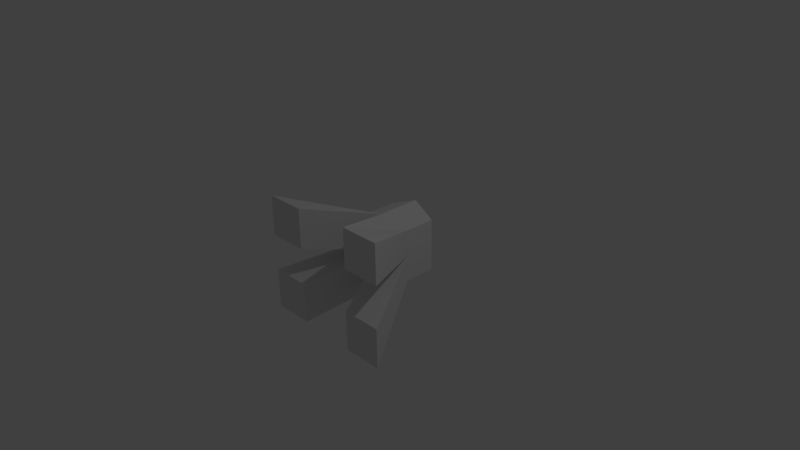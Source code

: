# Source: STurretBaseblend.blend  (saved by Blender 2.77.0; exported with 4.5.12 LTS)
import bpy
from mathutils import Matrix  # noqa: F401  (used for matrix-valued properties, if any)

bpy.ops.wm.read_factory_settings(use_empty=True)
scene = bpy.context.scene
scene.name = 'Scene'

# ---- collections
col_collection_1 = bpy.data.collections.new('Collection 1'); scene.collection.children.link(col_collection_1)

# ---- world
world_world = bpy.data.worlds.new('World'); scene.world = world_world
world_world.color = (0.05088, 0.05088, 0.05088)
world_world.use_sun_shadow = False
world_world.sun_shadow_jitter_overblur = 0.0
world_world.cycles.sampling_method = 'MANUAL'

# ---- cameras
cam_camera = bpy.data.cameras.new('Camera')
cam_camera.clip_end = 100.0
cam_camera.lens = 35.0
cam_camera.sensor_width = 32.0
cam_camera.sensor_height = 18.0
cam_camera.ortho_scale = 7.314
cam_camera.dof.focus_distance = 0.0
cam_camera.dof.aperture_fstop = 128.0

# ---- lights
light_lamp = bpy.data.lights.new('Lamp', 'POINT')
light_lamp.transmission_factor = 0.0
light_lamp.cutoff_distance = 30.0
light_lamp.energy = 100.0
light_lamp.shadow_buffer_clip_start = 1.001
light_lamp.shadow_soft_size = 0.1
light_lamp.shadow_maximum_resolution = 0.006
light_lamp.use_absolute_resolution = True

# ---- meshes
me_cube_001 = bpy.data.meshes.new('Cube.001')
me_cube_001.from_pydata([(-0.3543, 0.2419, 0.387), (-0.3543, 0.679, 0.387), (-0.3543, 0.2419, -0.3398), (-0.3543, 0.679, -0.3398), (0.3725, 0.2419, 0.387), (0.3725, 0.679, 0.387), (0.3725, 0.2419, -0.3398), (0.3725, 0.679, -0.3398), (-0.3543, 0.6052, 0.387), (-0.3543, 0.679, 0.0236), (-0.3543, 0.6052, -0.3398), (-0.3543, 0.2419, 0.0236), (0.009106, 0.7448, -0.4803), (0.3725, 0.6052, -0.3398), (0.009106, 0.1387, -0.4803), (0.3725, 0.679, 0.0236), (0.3725, 0.6052, 0.387), (0.3725, 0.2419, 0.0236), (0.009106, 0.7448, 0.5275), (0.009106, 0.1387, 0.5275), (0.009106, 0.7553, 0.0236), (0.009106, 0.1223, 0.0236), (0.009106, 0.6426, 0.5275), (0.3725, 0.6052, 0.0236), (0.009106, 0.6426, -0.4803), (-0.3543, 0.6052, 0.0236), (0.9598, -0.8242, -0.3235), (0.9598, -0.8242, -0.8813), (0.402, -0.8242, -0.8813), (0.402, -0.8242, -0.3235), (0.3905, -0.8021, 0.8052), (0.9483, -0.8021, 0.8052), (0.9483, -0.8021, 0.2474), (0.3905, -0.8021, 0.2474), (-0.9956, -0.8184, 0.2114), (-0.9956, -0.8184, 0.7692), (-0.4378, -0.8184, 0.7692), (-0.4378, -0.8184, 0.2114), (-0.414, -0.8268, -0.8466), (-0.9718, -0.8268, -0.8466), (-0.9718, -0.8268, -0.2888), (-0.414, -0.8268, -0.2888)], [], [(25, 10, 2, 11), (24, 13, 6, 14), (23, 16, 4, 17), (22, 8, 0, 19), (21, 14, 28, 29), (20, 12, 3, 9), (18, 20, 9, 1), (5, 15, 20, 18), (15, 7, 12, 20), (4, 19, 30, 31), (0, 11, 34, 35), (11, 2, 39, 40), (16, 22, 19, 4), (5, 18, 22, 16), (18, 1, 8, 22), (13, 23, 17, 6), (7, 15, 23, 13), (15, 5, 16, 23), (10, 24, 14, 2), (3, 12, 24, 10), (12, 7, 13, 24), (8, 25, 11, 0), (1, 9, 25, 8), (9, 3, 10, 25), (29, 28, 27, 26), (17, 21, 29, 26), (6, 17, 26, 27), (14, 6, 27, 28), (30, 33, 32, 31), (21, 17, 32, 33), (17, 4, 31, 32), (19, 21, 33, 30), (35, 34, 37, 36), (19, 0, 35, 36), (11, 21, 37, 34), (21, 19, 36, 37), (40, 39, 38, 41), (14, 21, 41, 38), (21, 11, 40, 41), (2, 14, 38, 39)])
me_cube_001.use_remesh_preserve_volume = False
me_cube_001.use_remesh_preserve_attributes = False
me_cube_001.use_mirror_vertex_groups = False
me_cube_001.update()

# ---- objects
ob_cube = bpy.data.objects.new('Cube', me_cube_001)
ob_lamp = bpy.data.objects.new('Lamp', light_lamp)
ob_camera = bpy.data.objects.new('Camera', cam_camera)

# ---- transforms, parenting, visibility, modifiers, constraints
ob_cube.location = (0.0, 0.0, 0.0)
ob_cube.lineart.crease_threshold = 0.0
ob_lamp.location = (4.076, 1.005, 5.904)
ob_lamp.rotation_euler = (0.6503, 0.05522, 1.866)
ob_lamp.lock_rotations_4d = False
ob_lamp.empty_display_type = 'ARROWS'
ob_lamp.color = (0.0, 0.0, 0.0, 0.0)
ob_lamp.lineart.crease_threshold = 0.0
ob_camera.location = (7.481, -6.508, 5.344)
ob_camera.rotation_euler = (1.109, 0.01082, 0.8149)
ob_camera.lock_rotations_4d = False
ob_camera.empty_display_type = 'ARROWS'
ob_camera.color = (0.0, 0.0, 0.0, 0.0)
ob_camera.display_type = 'WIRE'
ob_camera.lineart.crease_threshold = 0.0

# ---- collection membership
col_collection_1.objects.link(ob_cube)
col_collection_1.objects.link(ob_lamp)
col_collection_1.objects.link(ob_camera)

# ---- scene / render settings (as saved in the file)
scene.camera = ob_camera
scene.frame_start = 1; scene.frame_end = 250; scene.frame_set(0)
scene.render.engine = 'BLENDER_EEVEE_NEXT'
scene.render.resolution_percentage = 50
scene.render.dither_intensity = 0.0
scene.cycles.use_denoising = False
scene.cycles.samples = 128
scene.cycles.sampling_pattern = 'TABULATED_SOBOL'
scene.cycles.light_sampling_threshold = 0.0
scene.cycles.use_adaptive_sampling = False
scene.cycles.use_light_tree = False
scene.cycles.blur_glossy = 0.0
scene.cycles.sample_clamp_indirect = 0.0
scene.view_settings.view_transform = 'Standard'
bpy.context.view_layer.update()
